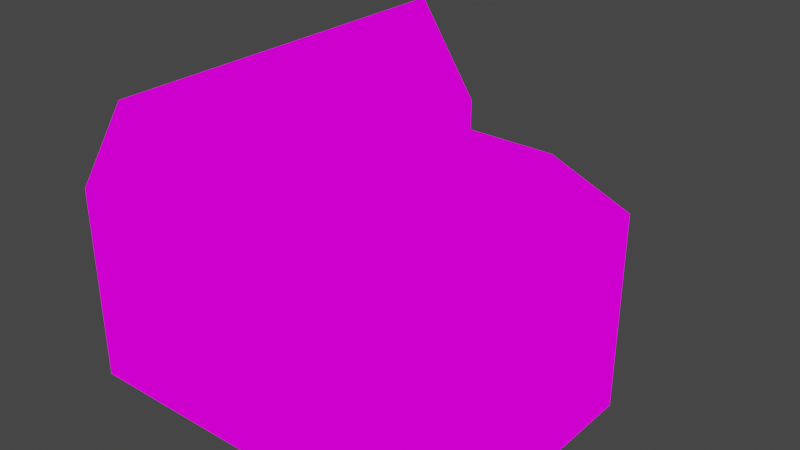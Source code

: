 # Source: inninterior.blend  (saved by Blender 3.3.6; exported with 4.5.12 LTS)
import bpy
from mathutils import Matrix  # noqa: F401  (used for matrix-valued properties, if any)

bpy.ops.wm.read_factory_settings(use_empty=True)
scene = bpy.context.scene
scene.name = 'Scene'

# ---- collections
col_collection = bpy.data.collections.new('Collection'); scene.collection.children.link(col_collection)

# ---- images (referenced by path relative to the original .blend; pixels are not part of the script)
import os
ASSET_DIR = os.environ.get("B2B_ASSET_DIR", "")  # directory of the original .blend (textures are referenced by path, not embedded)
HERE = os.path.dirname(os.path.abspath(__file__))  # packed textures are extracted next to this script under _unpacked/

def load_image(name, relpath, width, height, colorspace="sRGB"):
    """Load a texture the original file referenced (path relative to the .blend, or extracted next to this script)."""
    p = next((c for c in (os.path.join(HERE, relpath), os.path.join(ASSET_DIR, relpath)) if relpath and os.path.exists(c)), "")
    if p:
        img = bpy.data.images.load(p, check_existing=True)
        img.name = name
    else:  # same state as the original file: an image datablock whose file is absent (Cycles renders it pink)
        img = bpy.data.images.new(name, width, height)
        img.source = "FILE"
        img.filepath = "//" + (relpath or name)
    img.colorspace_settings.name = colorspace
    return img
img_inninterior_psd = load_image('inninterior.psd', 'inninterior.psd', 1024, 1024, 'sRGB')

# ---- materials (node trees are filled in below, after node groups)
mat_material = bpy.data.materials.new('Material')
mat_material.alpha_threshold = 0.0
mat_material.use_transparent_shadow = False
mat_material.roughness = 0.5
mat_material.line_color = (0.0, 0.0, 0.0, 1.0)

# ---- material node trees
mat_material.use_nodes = True; mat_material.node_tree.nodes.clear()
_N = mat_material.node_tree.nodes; _L = mat_material.node_tree.links
n0 = _N.new('ShaderNodeOutputMaterial'); n0.name = 'Material Output'; n0.location = (300, 300)
n1 = _N.new('ShaderNodeEmission'); n1.name = 'Emission'; n1.location = (10, 300)
n2 = _N.new('ShaderNodeTexImage'); n2.name = 'Image Texture'; n2.location = (-280, 280)
n2.image = img_inninterior_psd
_L.new(n1.outputs[0], n0.inputs[0])
_L.new(n2.outputs[0], n1.inputs[0])
n0.is_active_output = True

# ---- world
world_world = bpy.data.worlds.new('World'); scene.world = world_world
world_world.use_nodes = True; world_world.node_tree.nodes.clear()
_N = world_world.node_tree.nodes; _L = world_world.node_tree.links
n0 = _N.new('ShaderNodeOutputWorld'); n0.name = 'World Output'; n0.location = (300, 300)
n1 = _N.new('ShaderNodeBackground'); n1.name = 'Background'; n1.location = (10, 300)
n1.inputs[0].default_value = (0.05088, 0.05088, 0.05088, 1.0)
_L.new(n1.outputs[0], n0.inputs[0])
n0.is_active_output = True
world_world.color = (0.05088, 0.05088, 0.05088)
world_world.use_sun_shadow = False
world_world.sun_shadow_jitter_overblur = 0.0

# ---- meshes
me_plane_020 = bpy.data.meshes.new('Plane.020')
me_plane_020.from_pydata([(-9.0, -5.0, 0.0), (-7.0, -5.0, 0.0), (-9.0, -3.0, 0.0), (-5.0, -5.0, 0.0), (-7.0, -3.0, 0.0), (-5.0, -3.0, 0.0), (-3.0, -3.0, 0.0), (-3.0, -5.0, 0.0), (-1.0, -5.0, 0.0), (3.0, -5.0, 0.0), (1.0, -3.0, 0.0), (3.0, -3.0, 0.0), (-1.0, -7.0, 0.0), (1.0, -7.0, 0.0), (3.0, -7.0, 0.0), (1.0, -5.0, 0.0), (-1.0, -9.0, 0.0), (1.0, -9.0, 0.0), (3.0, -9.0, 0.0), (-3.0, -1.0, 0.0), (-1.0, -3.0, 0.0), (1.0, -1.0, 0.0), (3.0, -1.0, 0.0), (-9.0, -1.0, 0.0), (-7.0, -1.0, 0.0), (-5.0, -1.0, 0.0), (-7.0, 1.0, 0.0), (-1.0, -1.0, 0.0), (-1.0, 1.0, 0.0), (-9.0, 1.0, 0.0), (-9.0, 3.0, 0.0), (-7.0, 3.0, 0.0), (-5.0, 1.0, 0.0), (-3.0, 1.0, 0.0), (-5.0, 3.0, 0.0), (-3.0, 3.0, 0.0), (-1.0, 3.0, 0.0), (1.0, 1.0, 0.0), (3.0, 1.0, 0.0), (1.0, 3.0, 0.0), (3.0, 3.0, 0.0), (-1.0, -0.3243, 0.0), (1.0, -0.3243, 0.0), (-9.0, -0.3243, 0.0), (-7.0, -0.3243, 0.0), (-5.0, -0.3243, 0.0), (-3.0, -0.3243, 0.0), (3.0, -0.3243, 0.0), (-2.276, 3.0, 0.0), (-2.276, -5.0, 0.0), (-2.276, -3.0, 0.0), (-2.276, -1.0, 0.0), (-2.276, 1.0, 0.0), (-2.276, -0.3243, 0.0), (-9.0, -1.0, 0.6), (-7.0, -1.0, 0.6), (-2.276, 3.0, 0.6), (-3.0, 3.0, 0.6), (-5.0, -1.0, 0.6), (-3.0, -1.0, 0.6), (-2.276, -1.0, 0.6), (-9.0, -0.3243, 0.6), (-3.0, -0.3243, 0.6), (-3.0, 1.0, 0.6), (-2.276, 1.0, 0.6), (-7.0, -0.3243, 0.6), (-5.0, -0.3243, 0.6), (-2.276, -0.3243, 0.6)], [], [(41, 42, 37, 28), (0, 1, 4, 2), (1, 3, 5, 4), (3, 7, 6, 5), (49, 8, 20, 50), (8, 15, 10, 20), (15, 9, 11, 10), (12, 13, 15, 8), (13, 14, 9, 15), (16, 17, 13, 12), (17, 18, 14, 13), (2, 4, 24, 23), (4, 5, 25, 24), (5, 6, 19, 25), (50, 20, 27, 51), (20, 10, 21, 27), (10, 11, 22, 21), (43, 44, 26, 29), (44, 45, 32, 26), (45, 46, 33, 32), (53, 41, 28, 52), (42, 47, 38, 37), (29, 26, 31, 30), (26, 32, 34, 31), (32, 33, 35, 34), (52, 28, 36, 48), (28, 37, 39, 36), (37, 38, 40, 39), (21, 22, 47, 42), (51, 27, 41, 53), (45, 44, 65, 66), (35, 33, 63, 57), (46, 45, 66, 62), (27, 21, 42, 41), (19, 51, 60, 59), (23, 24, 55, 54), (25, 19, 59, 58), (6, 50, 51, 19), (7, 49, 50, 6), (58, 59, 62, 66), (55, 58, 66, 65), (54, 55, 65, 61), (59, 60, 67, 62), (63, 64, 56, 57), (62, 67, 64, 63), (33, 46, 62, 63), (44, 43, 61, 65), (51, 53, 67, 60), (24, 25, 58, 55), (48, 35, 57, 56), (43, 23, 54, 61), (52, 48, 56, 64), (53, 52, 64, 67)])
_uv = me_plane_020.uv_layers.new(name='UVMap')
_uv.uv.foreach_set('vector', [0.1217, 0.2888, 0.1217, 0.3603, 0.0744, 0.3603, 0.0744, 0.2888, 0.2888, 0.002921, 0.2888, 0.0744, 0.2174, 0.0744, 0.2174, 0.002921, 0.2888, 0.0744, 0.2888, 0.1459, 0.2174, 0.1459, 0.2174, 0.0744, 0.2888, 0.1459, 0.2888, 0.2174, 0.2174, 0.2174, 0.2174, 0.1459, 0.2888, 0.2432, 0.2888, 0.2888, 0.2174, 0.2888, 0.2174, 0.2432, 0.2888, 0.2888, 0.2888, 0.3603, 0.2174, 0.3603, 0.2174, 0.2888, 0.2888, 0.3603, 0.2888, 0.4318, 0.2174, 0.4318, 0.2174, 0.3603, 0.3603, 0.2888, 0.3603, 0.3603, 0.2888, 0.3603, 0.2888, 0.2888, 0.3603, 0.3603, 0.3603, 0.4318, 0.2888, 0.4318, 0.2888, 0.3603, 0.4318, 0.2888, 0.4318, 0.3603, 0.3603, 0.3603, 0.3603, 0.2888, 0.4318, 0.3603, 0.4318, 0.4318, 0.3603, 0.4318, 0.3603, 0.3603, 0.2174, 0.002921, 0.2174, 0.0744, 0.1459, 0.0744, 0.1459, 0.002921, 0.2174, 0.0744, 0.2174, 0.1459, 0.1459, 0.1459, 0.1459, 0.0744, 0.2174, 0.1459, 0.2174, 0.2174, 0.1459, 0.2174, 0.1459, 0.1459, 0.2174, 0.2432, 0.2174, 0.2888, 0.1459, 0.2888, 0.1459, 0.2432, 0.2174, 0.2888, 0.2174, 0.3603, 0.1459, 0.3603, 0.1459, 0.2888, 0.2174, 0.3603, 0.2174, 0.4318, 0.1459, 0.4318, 0.1459, 0.3603, 0.1217, 0.002921, 0.1217, 0.0744, 0.0744, 0.0744, 0.0744, 0.002921, 0.1217, 0.0744, 0.1217, 0.1459, 0.0744, 0.1459, 0.0744, 0.0744, 0.1217, 0.1459, 0.1217, 0.2174, 0.0744, 0.2174, 0.0744, 0.1459, 0.1217, 0.2432, 0.1217, 0.2888, 0.0744, 0.2888, 0.0744, 0.2432, 0.1217, 0.3603, 0.1217, 0.4318, 0.0744, 0.4318, 0.0744, 0.3603, 0.0744, 0.002921, 0.0744, 0.0744, 0.002921, 0.0744, 0.002921, 0.002921, 0.0744, 0.0744, 0.0744, 0.1459, 0.002921, 0.1459, 0.002921, 0.0744, 0.0744, 0.1459, 0.0744, 0.2174, 0.002921, 0.2174, 0.002921, 0.1459, 0.0744, 0.2432, 0.0744, 0.2888, 0.002921, 0.2888, 0.002921, 0.2432, 0.0744, 0.2888, 0.0744, 0.3603, 0.002921, 0.3603, 0.002921, 0.2888, 0.0744, 0.3603, 0.0744, 0.4318, 0.002921, 0.4318, 0.002921, 0.3603, 0.1459, 0.3603, 0.1459, 0.4318, 0.1217, 0.4318, 0.1217, 0.3603, 0.1459, 0.2432, 0.1459, 0.2888, 0.1217, 0.2888, 0.1217, 0.2432, 0.1217, 0.1459, 0.1217, 0.0744, 0.1217, 0.0744, 0.1217, 0.1459, 0.002921, 0.2174, 0.0744, 0.2174, 0.0744, 0.2174, 0.002921, 0.2174, 0.1217, 0.2174, 0.1217, 0.1459, 0.1217, 0.1459, 0.1217, 0.2174, 0.1459, 0.2888, 0.1459, 0.3603, 0.1217, 0.3603, 0.1217, 0.2888, 0.1459, 0.2174, 0.1459, 0.2432, 0.1459, 0.2432, 0.1459, 0.2174, 0.1459, 0.002921, 0.1459, 0.0744, 0.1459, 0.0744, 0.1459, 0.002921, 0.1459, 0.1459, 0.1459, 0.2174, 0.1459, 0.2174, 0.1459, 0.1459, 0.2174, 0.2174, 0.2174, 0.2432, 0.1459, 0.2432, 0.1459, 0.2174, 0.2888, 0.2174, 0.2888, 0.2432, 0.2174, 0.2432, 0.2174, 0.2174, 0.1459, 0.1459, 0.1459, 0.2174, 0.1217, 0.2174, 0.1217, 0.1459, 0.1459, 0.0744, 0.1459, 0.1459, 0.1217, 0.1459, 0.1217, 0.0744, 0.1459, 0.002921, 0.1459, 0.0744, 0.1217, 0.0744, 0.1217, 0.002921, 0.1459, 0.2174, 0.1459, 0.2432, 0.1217, 0.2432, 0.1217, 0.2174, 0.0744, 0.2174, 0.0744, 0.2432, 0.002921, 0.2432, 0.002921, 0.2174, 0.1217, 0.2174, 0.1217, 0.2432, 0.0744, 0.2432, 0.0744, 0.2174, 0.0744, 0.2174, 0.1217, 0.2174, 0.1217, 0.2174, 0.0744, 0.2174, 0.1217, 0.0744, 0.1217, 0.002921, 0.1217, 0.002921, 0.1217, 0.0744, 0.1459, 0.2432, 0.1217, 0.2432, 0.1217, 0.2432, 0.1459, 0.2432, 0.1459, 0.0744, 0.1459, 0.1459, 0.1459, 0.1459, 0.1459, 0.0744, 0.0, 0.0, 0.0, 0.0, 0.0, 0.0, 0.0, 0.0, 0.0, 0.0, 0.0, 0.0, 0.0, 0.0, 0.0, 0.0, 0.0744, 0.2432, 0.002921, 0.2432, 0.002921, 0.2432, 0.0744, 0.2432, 0.1217, 0.2432, 0.0744, 0.2432, 0.0744, 0.2432, 0.1217, 0.2432])
me_plane_020.materials.append(mat_material)
me_plane_020.update()
me_plane_028 = bpy.data.meshes.new('Plane.028')
me_plane_028.from_pydata([(-9.0, -11.0, 0.0), (-1.0, -11.0, 0.0), (-1.0, -15.0, 0.0), (3.0, -15.0, 0.0), (-9.0, -3.0, 0.0), (3.0, -3.0, 0.0), (-9.0, -11.0, 6.0), (-1.0, -11.0, 6.0), (-1.0, -15.0, 6.0), (3.0, -15.0, 6.0), (-9.0, -3.0, 6.0), (3.0, -3.0, 6.0), (-1.006, -3.0, 6.0), (-0.996, -11.0, 6.0), (-9.0, -7.0, 9.0), (1.004, -7.0, 9.0), (1.0, -15.0, 9.0), (1.0, -3.0, 9.0), (-1.0, -15.0, 6.0), (-1.0, -3.0, 6.0)], [], [(3, 2, 8, 9), (1, 0, 6, 7), (5, 11, 12, 10, 4), (5, 3, 9, 11), (2, 1, 7, 8), (4, 10, 6, 0), (13, 6, 14, 15), (10, 12, 15, 14), (16, 18, 19, 17), (9, 16, 17, 11), (17, 19, 11), (10, 14, 6), (16, 9, 18)])
_uv = me_plane_028.uv_layers.new(name='UVMap')
_uv.uv.foreach_set('vector', [0.9786, 0.7479, 0.9786, 0.8909, 0.771, 0.8909, 0.771, 0.7479, 0.9796, 0.002921, 0.9796, 0.2888, 0.7651, 0.2888, 0.7651, 0.002921, 0.3246, 0.4376, 0.1101, 0.4376, 0.1101, 0.5808, 0.1101, 0.8665, 0.3246, 0.8665, 0.7593, 0.002921, 0.7593, 0.4318, 0.5448, 0.4318, 0.5448, 0.002921, 0.98, 0.7512, 0.98, 0.8941, 0.7724, 0.8941, 0.7724, 0.7512, 0.6163, 0.7593, 0.6163, 0.5448, 0.3304, 0.5448, 0.3304, 0.7593, 0.1101, 0.5804, 0.1101, 0.8665, 0.002921, 0.8665, 0.002921, 0.509, 0.1101, 0.8665, 0.1101, 0.5808, 0.002921, 0.509, 0.002921, 0.8665, 0.4376, 0.4318, 0.5448, 0.4318, 0.5448, 0.002921, 0.4376, 0.002921, 0.5448, 0.4318, 0.4376, 0.4318, 0.4376, 0.002921, 0.5448, 0.002921, 0.4035, 0.9162, 0.4751, 0.8091, 0.3322, 0.8088, 0.6163, 0.5448, 0.4734, 0.4376, 0.3304, 0.5448, 0.8385, 0.4457, 0.9098, 0.3384, 0.7668, 0.3386])
me_plane_028.materials.append(mat_material)
me_plane_028.update()
me_plane_029 = bpy.data.meshes.new('Plane.029')
me_plane_029.from_pydata([(-9.0, -5.0, 0.0), (-7.0, -5.0, 0.0), (-9.0, -3.0, 0.0), (-5.0, -5.0, 0.0), (-7.0, -3.0, 0.0), (-5.0, -3.0, 0.0), (-3.0, -3.0, 0.0), (-3.0, -5.0, 0.0), (-1.0, -5.0, 0.0), (-3.0, -1.0, 0.0), (-1.0, -3.0, 0.0), (-9.0, -1.0, 0.0), (-7.0, -1.0, 0.0), (-5.0, -1.0, 0.0), (-7.0, 1.0, 0.0), (-1.0, -1.0, 0.0), (-1.0, 1.0, 0.0), (-9.0, 1.0, 0.0), (-9.0, 3.0, 0.0), (-7.0, 3.0, 0.0), (-5.0, 1.0, 0.0), (-3.0, 1.0, 0.0), (-5.0, 3.0, 0.0), (-3.0, 3.0, 0.0), (-1.0, 3.0, 0.0), (-1.174, 3.0, 0.0), (-1.174, -5.0, 0.0), (-1.174, -3.0, 0.0), (-1.174, -1.0, 0.0), (-1.174, 1.0, 0.0), (-1.0, -1.0, 0.0), (-1.0, 1.0, 0.0), (-1.174, -5.0, 0.0), (-1.0, -5.0, 0.0), (-1.0, -3.0, 0.0), (-1.0, 3.0, 0.0), (-1.174, 3.0, 0.0), (-1.174, -3.0, 0.0), (-1.174, -1.0, 0.0), (-1.174, 1.0, 0.0), (-1.0, -1.0, 0.0), (-1.0, 1.0, 0.0), (-1.174, -4.989, 0.0), (-1.0, -4.989, 0.0), (-1.0, -3.0, 0.0), (-1.0, 3.0, 0.0), (-1.174, 3.0, 0.0), (-1.174, -3.0, 0.0), (-1.174, -1.0, 0.0), (-1.174, 1.0, 0.0), (-1.0, -1.0, 1.0), (-1.0, 1.0, 1.0), (-1.174, -4.989, 1.0), (-1.0, -4.989, 1.0), (-1.0, -3.0, 1.0), (-1.0, 3.0, 1.0), (-1.174, 3.0, 1.0), (-1.174, -3.0, 1.0), (-1.174, -1.0, 1.0), (-1.174, 1.0, 1.0)], [], [(0, 2, 4, 1), (1, 4, 5, 3), (3, 5, 6, 7), (8, 10, 34, 33), (2, 11, 12, 4), (4, 12, 13, 5), (5, 13, 9, 6), (28, 27, 37, 38), (11, 17, 14, 12), (12, 14, 20, 13), (13, 20, 21, 9), (24, 25, 36, 35), (17, 18, 19, 14), (14, 19, 22, 20), (20, 22, 23, 21), (26, 8, 33, 32), (21, 23, 25, 29), (9, 21, 29, 28), (6, 9, 28, 27), (7, 6, 27, 26), (33, 34, 44, 43), (37, 32, 42, 47), (35, 36, 46, 45), (32, 33, 43, 42), (27, 26, 32, 37), (25, 29, 39, 36), (10, 15, 30, 34), (16, 24, 35, 31), (15, 16, 31, 30), (29, 28, 38, 39), (46, 49, 59, 56), (43, 44, 54, 53), (47, 42, 52, 57), (45, 46, 56, 55), (36, 39, 49, 46), (34, 30, 40, 44), (39, 38, 48, 49), (30, 31, 41, 40), (31, 35, 45, 41), (38, 37, 47, 48), (52, 53, 54, 57), (57, 54, 50, 58), (58, 50, 51, 59), (59, 51, 55, 56), (44, 40, 50, 54), (49, 48, 58, 59), (40, 41, 51, 50), (41, 45, 55, 51), (48, 47, 57, 58), (42, 43, 53, 52), (43, 42, 47, 44), (40, 44, 47, 48), (41, 40, 48, 49), (45, 41, 49, 46)])
_uv = me_plane_029.uv_layers.new(name='UVMap')
_uv.uv.foreach_set('vector', [0.9019, 0.7235, 0.9019, 0.6521, 0.8304, 0.6521, 0.8304, 0.7235, 0.8304, 0.7235, 0.8304, 0.6521, 0.7589, 0.6521, 0.7589, 0.7235, 0.7589, 0.7235, 0.7589, 0.6521, 0.6874, 0.6521, 0.6874, 0.7235, 0.7651, 0.4294, 0.7651, 0.4294, 0.7651, 0.4294, 0.7651, 0.4294, 0.9019, 0.6521, 0.9019, 0.5806, 0.8304, 0.5806, 0.8304, 0.6521, 0.8304, 0.6521, 0.8304, 0.5806, 0.7589, 0.5806, 0.7589, 0.6521, 0.7589, 0.6521, 0.7589, 0.5806, 0.6874, 0.5806, 0.6874, 0.6521, 0.7651, 0.4294, 0.7651, 0.4294, 0.7651, 0.4294, 0.7651, 0.4294, 0.9019, 0.5806, 0.9019, 0.5091, 0.8304, 0.5091, 0.8304, 0.5806, 0.8304, 0.5806, 0.8304, 0.5091, 0.7589, 0.5091, 0.7589, 0.5806, 0.7589, 0.5806, 0.7589, 0.5091, 0.6874, 0.5091, 0.6874, 0.5806, 0.7651, 0.4294, 0.7651, 0.4294, 0.7651, 0.4294, 0.7651, 0.4294, 0.9019, 0.5091, 0.9019, 0.4376, 0.8304, 0.4376, 0.8304, 0.5091, 0.8304, 0.5091, 0.8304, 0.4376, 0.7589, 0.4376, 0.7589, 0.5091, 0.7589, 0.5091, 0.7589, 0.4376, 0.6874, 0.4376, 0.6874, 0.5091, 0.7651, 0.4294, 0.7651, 0.4294, 0.7651, 0.4294, 0.7651, 0.4294, 0.6874, 0.5091, 0.6874, 0.4376, 0.6222, 0.4376, 0.6222, 0.5091, 0.6874, 0.5806, 0.6874, 0.5091, 0.6222, 0.5091, 0.6222, 0.5806, 0.6874, 0.6521, 0.6874, 0.5806, 0.6222, 0.5806, 0.6222, 0.6521, 0.6874, 0.7235, 0.6874, 0.6521, 0.6222, 0.6521, 0.6222, 0.7235, 0.7651, 0.4294, 0.7651, 0.4294, 0.7651, 0.4294, 0.7651, 0.4294, 0.7651, 0.4294, 0.7651, 0.4294, 0.7651, 0.4294, 0.7651, 0.4294, 0.7651, 0.4294, 0.7651, 0.4294, 0.7651, 0.4294, 0.7651, 0.4294, 0.4793, 0.7713, 0.4793, 0.7651, 0.4797, 0.7651, 0.4797, 0.7713, 0.7651, 0.4294, 0.7651, 0.4294, 0.7651, 0.4294, 0.7651, 0.4294, 0.7651, 0.4294, 0.7651, 0.4294, 0.7651, 0.4294, 0.7651, 0.4294, 0.7651, 0.4294, 0.7651, 0.4294, 0.7651, 0.4294, 0.7651, 0.4294, 0.7651, 0.4294, 0.7651, 0.4294, 0.7651, 0.4294, 0.7651, 0.4294, 0.7651, 0.4294, 0.7651, 0.4294, 0.7651, 0.4294, 0.7651, 0.4294, 0.7651, 0.4294, 0.7651, 0.4294, 0.7651, 0.4294, 0.7651, 0.4294, 0.985, 0.4376, 0.985, 0.5091, 0.9493, 0.5091, 0.9493, 0.4376, 0.9434, 0.4376, 0.9434, 0.5087, 0.9077, 0.5087, 0.9077, 0.4376, 0.985, 0.6521, 0.985, 0.7232, 0.9493, 0.7232, 0.9493, 0.6521, 0.4673, 0.7651, 0.4735, 0.7651, 0.4735, 0.8009, 0.4673, 0.8009, 0.7651, 0.4294, 0.7651, 0.4294, 0.7651, 0.4294, 0.7651, 0.4294, 0.7651, 0.4294, 0.7651, 0.4294, 0.7651, 0.4294, 0.7651, 0.4294, 0.7651, 0.4294, 0.7651, 0.4294, 0.7651, 0.4294, 0.7651, 0.4294, 0.7651, 0.4294, 0.7651, 0.4294, 0.7651, 0.4294, 0.7651, 0.4294, 0.7651, 0.4294, 0.7651, 0.4294, 0.7651, 0.4294, 0.7651, 0.4294, 0.7651, 0.4294, 0.7651, 0.4294, 0.7651, 0.4294, 0.7651, 0.4294, 0.9971, 0.7232, 0.9909, 0.7232, 0.9909, 0.6521, 0.9971, 0.6521, 0.9971, 0.6521, 0.9909, 0.6521, 0.9909, 0.5806, 0.9971, 0.5806, 0.9971, 0.5806, 0.9909, 0.5806, 0.9909, 0.5091, 0.9971, 0.5091, 0.9971, 0.5091, 0.9909, 0.5091, 0.9909, 0.4376, 0.9971, 0.4376, 0.9434, 0.5087, 0.9434, 0.5802, 0.9077, 0.5802, 0.9077, 0.5087, 0.985, 0.5091, 0.985, 0.5806, 0.9493, 0.5806, 0.9493, 0.5091, 0.9434, 0.5802, 0.9434, 0.6517, 0.9077, 0.6517, 0.9077, 0.5802, 0.9434, 0.6517, 0.9434, 0.7232, 0.9077, 0.7232, 0.9077, 0.6517, 0.985, 0.5806, 0.985, 0.6521, 0.9493, 0.6521, 0.9493, 0.5806, 0.4552, 0.7651, 0.4614, 0.7651, 0.4614, 0.8009, 0.4552, 0.8009, 0.9916, 0.2885, 0.9854, 0.2885, 0.9854, 0.2174, 0.9916, 0.2174, 0.9916, 0.1459, 0.9916, 0.2174, 0.9854, 0.2174, 0.9854, 0.1459, 0.9916, 0.0744, 0.9916, 0.1459, 0.9854, 0.1459, 0.9854, 0.0744, 0.9916, 0.002921, 0.9916, 0.0744, 0.9854, 0.0744, 0.9854, 0.002921])
me_plane_029.materials.append(mat_material)
me_plane_029.update()

# ---- objects
ob_plane_020 = bpy.data.objects.new('Plane.020', me_plane_020)
ob_plane_001 = bpy.data.objects.new('Plane.001', me_plane_028)
ob_plane_002 = bpy.data.objects.new('Plane.002', me_plane_029)

# ---- transforms, parenting, visibility, modifiers, constraints
ob_plane_020.location = (3.0, -9.0, 0.0)
ob_plane_020.rotation_euler = (0.0, -0.0, 3.142)
ob_plane_001.location = (3.0, -15.0, 0.0)
ob_plane_001.rotation_euler = (0.0, -0.0, 3.142)
ob_plane_002.location = (3.0, -9.0, 2.0)
ob_plane_002.rotation_euler = (0.0, -0.0, 3.142)

# ---- collection membership
col_collection.objects.link(ob_plane_020)
col_collection.objects.link(ob_plane_001)
col_collection.objects.link(ob_plane_002)

# ---- scene / render settings (as saved in the file)
scene.frame_start = 1; scene.frame_end = 250; scene.frame_set(1)
scene.render.engine = 'BLENDER_EEVEE_NEXT'
scene.cycles.sampling_pattern = 'TABULATED_SOBOL'
scene.cycles.use_light_tree = False
scene.view_settings.view_transform = 'Filmic'
bpy.context.view_layer.update()

# ---- added for rendering (the .blend has no active camera): camera
cam_auto = bpy.data.cameras.new('AutoCamera')
cam_auto.lens = 50.0
cam_auto.sensor_width = 36.0
cam_auto.clip_end = 1000.0
ob_auto_camera = bpy.data.objects.new('AutoCamera', cam_auto)
scene.collection.objects.link(ob_auto_camera)
ob_auto_camera.location = (23.773, -27.3276, 18.7184)
ob_auto_camera.rotation_euler = (1.09748, -7.21219e-08, 0.694738)
scene.camera = ob_auto_camera
bpy.context.view_layer.update()

